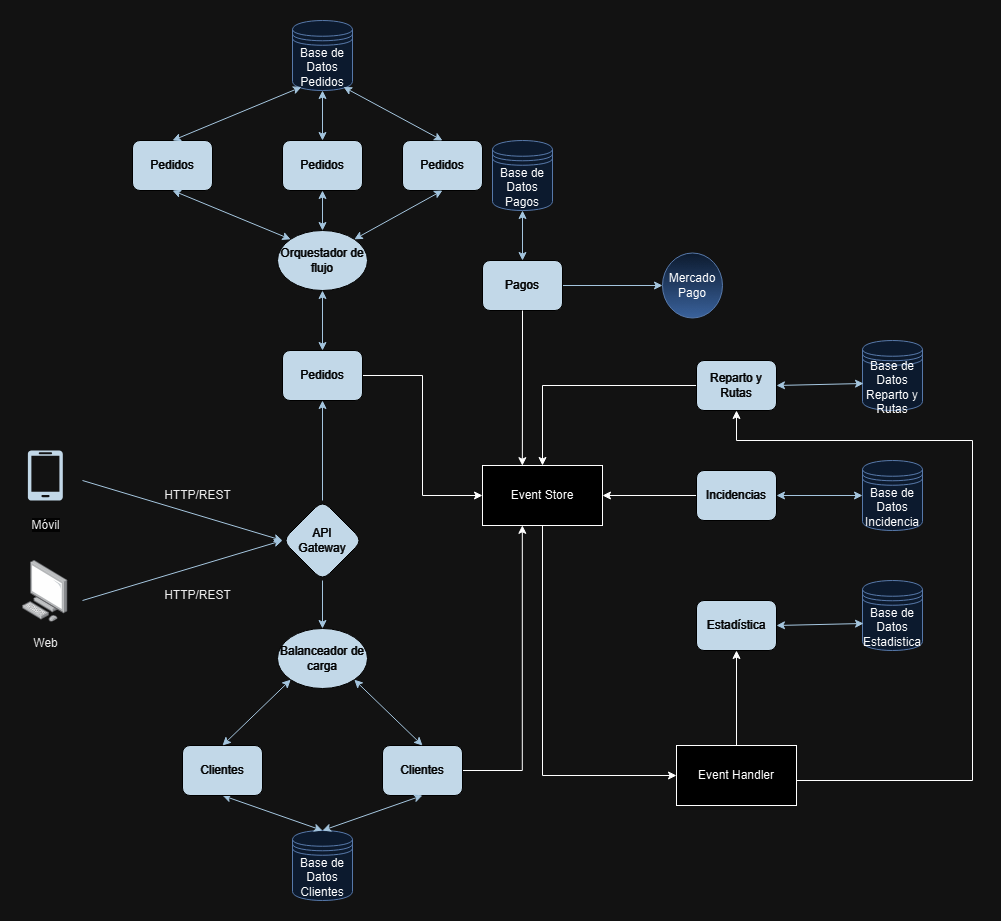

The diagram above was exported from draw.io. Its source (the exported page's mxGraphModel, read from the mxfile embedded in the PNG):
<mxGraphModel dx="2261" dy="1987" grid="1" gridSize="10" guides="1" tooltips="1" connect="1" arrows="1" fold="1" page="1" pageScale="1" pageWidth="827" pageHeight="1169" math="0" shadow="0">
  <root>
    <mxCell id="WIyWlLk6GJQsqaUBKTNV-0" />
    <mxCell id="WIyWlLk6GJQsqaUBKTNV-1" parent="WIyWlLk6GJQsqaUBKTNV-0" />
    <mxCell id="eYGjsMH9KCrB_wZzDGTH-0" value="" style="image;points=[];aspect=fixed;html=1;align=center;shadow=0;dashed=0;image=img/lib/allied_telesis/computer_and_terminals/Personal_Computer.svg;labelBackgroundColor=none;fillColor=#182E3E;strokeColor=#FFFFFF;fontColor=#FFFFFF;rounded=1;" parent="WIyWlLk6GJQsqaUBKTNV-1" vertex="1">
      <mxGeometry x="-300" y="400" width="45.6" height="61.800000000000004" as="geometry" />
    </mxCell>
    <mxCell id="eYGjsMH9KCrB_wZzDGTH-2" value="" style="sketch=0;aspect=fixed;pointerEvents=1;shadow=0;dashed=0;html=1;strokeColor=none;labelPosition=center;verticalLabelPosition=bottom;verticalAlign=top;align=center;fillColor=#182E3E;shape=mxgraph.azure.mobile;labelBackgroundColor=none;fontColor=#FFFFFF;rounded=1;" parent="WIyWlLk6GJQsqaUBKTNV-1" vertex="1">
      <mxGeometry x="-294.7" y="290" width="35" height="50" as="geometry" />
    </mxCell>
    <mxCell id="eYGjsMH9KCrB_wZzDGTH-4" value="&lt;span style=&quot;background-color: rgb(252, 252, 252);&quot;&gt;&lt;font color=&quot;#121212&quot;&gt;Móvil&lt;/font&gt;&lt;/span&gt;" style="text;html=1;align=center;verticalAlign=middle;resizable=0;points=[];autosize=1;strokeColor=none;fillColor=none;labelBackgroundColor=none;fontColor=#FFFFFF;rounded=1;" parent="WIyWlLk6GJQsqaUBKTNV-1" vertex="1">
      <mxGeometry x="-302.2" y="350" width="50" height="30" as="geometry" />
    </mxCell>
    <mxCell id="eYGjsMH9KCrB_wZzDGTH-5" value="&lt;font color=&quot;#121212&quot;&gt;Web&lt;/font&gt;" style="text;html=1;align=center;verticalAlign=middle;resizable=0;points=[];autosize=1;strokeColor=none;fillColor=none;labelBackgroundColor=none;fontColor=#FFFFFF;rounded=1;" parent="WIyWlLk6GJQsqaUBKTNV-1" vertex="1">
      <mxGeometry x="-302.2" y="468" width="50" height="30" as="geometry" />
    </mxCell>
    <mxCell id="eYGjsMH9KCrB_wZzDGTH-7" value="" style="endArrow=classic;html=1;rounded=1;labelBackgroundColor=none;strokeColor=#23445D;fontColor=default;" parent="WIyWlLk6GJQsqaUBKTNV-1" edge="1">
      <mxGeometry width="50" height="50" relative="1" as="geometry">
        <mxPoint x="-240" y="320" as="sourcePoint" />
        <mxPoint x="-40" y="380" as="targetPoint" />
      </mxGeometry>
    </mxCell>
    <mxCell id="eYGjsMH9KCrB_wZzDGTH-8" value="" style="endArrow=classic;html=1;rounded=1;labelBackgroundColor=none;strokeColor=#23445D;fontColor=default;" parent="WIyWlLk6GJQsqaUBKTNV-1" edge="1">
      <mxGeometry width="50" height="50" relative="1" as="geometry">
        <mxPoint x="-240" y="440" as="sourcePoint" />
        <mxPoint x="-40" y="380" as="targetPoint" />
      </mxGeometry>
    </mxCell>
    <mxCell id="eYGjsMH9KCrB_wZzDGTH-9" value="API&lt;div&gt;Gateway&lt;/div&gt;" style="rhombus;whiteSpace=wrap;html=1;labelBackgroundColor=none;fillColor=#182E3E;strokeColor=#FFFFFF;fontColor=#FFFFFF;rounded=1;" parent="WIyWlLk6GJQsqaUBKTNV-1" vertex="1">
      <mxGeometry x="-40" y="340" width="80" height="80" as="geometry" />
    </mxCell>
    <mxCell id="eYGjsMH9KCrB_wZzDGTH-10" value="" style="endArrow=classic;html=1;rounded=1;exitX=0.5;exitY=0;exitDx=0;exitDy=0;labelBackgroundColor=none;strokeColor=#23445D;fontColor=default;" parent="WIyWlLk6GJQsqaUBKTNV-1" source="eYGjsMH9KCrB_wZzDGTH-9" edge="1">
      <mxGeometry width="50" height="50" relative="1" as="geometry">
        <mxPoint x="380" y="410" as="sourcePoint" />
        <mxPoint y="240" as="targetPoint" />
      </mxGeometry>
    </mxCell>
    <mxCell id="eYGjsMH9KCrB_wZzDGTH-11" value="" style="endArrow=classic;html=1;rounded=1;exitX=0.5;exitY=1;exitDx=0;exitDy=0;labelBackgroundColor=none;strokeColor=#23445D;fontColor=default;entryX=0.5;entryY=0;entryDx=0;entryDy=0;" parent="WIyWlLk6GJQsqaUBKTNV-1" source="eYGjsMH9KCrB_wZzDGTH-9" target="eYGjsMH9KCrB_wZzDGTH-71" edge="1">
      <mxGeometry width="50" height="50" relative="1" as="geometry">
        <mxPoint x="10" y="350" as="sourcePoint" />
        <mxPoint y="510" as="targetPoint" />
      </mxGeometry>
    </mxCell>
    <mxCell id="QGDFMTWCCH9grbcKWeI--16" style="edgeStyle=orthogonalEdgeStyle;rounded=0;orthogonalLoop=1;jettySize=auto;html=1;entryX=0.332;entryY=0.997;entryDx=0;entryDy=0;entryPerimeter=0;" edge="1" parent="WIyWlLk6GJQsqaUBKTNV-1" source="eYGjsMH9KCrB_wZzDGTH-13" target="QGDFMTWCCH9grbcKWeI--15">
      <mxGeometry relative="1" as="geometry">
        <mxPoint x="200" y="370" as="targetPoint" />
      </mxGeometry>
    </mxCell>
    <mxCell id="eYGjsMH9KCrB_wZzDGTH-13" value="Clientes" style="rounded=1;whiteSpace=wrap;html=1;labelBackgroundColor=none;fillColor=#182E3E;strokeColor=#FFFFFF;fontColor=#FFFFFF;" parent="WIyWlLk6GJQsqaUBKTNV-1" vertex="1">
      <mxGeometry x="60" y="585" width="80" height="50" as="geometry" />
    </mxCell>
    <mxCell id="QGDFMTWCCH9grbcKWeI--18" style="edgeStyle=orthogonalEdgeStyle;rounded=0;orthogonalLoop=1;jettySize=auto;html=1;entryX=0;entryY=0.5;entryDx=0;entryDy=0;" edge="1" parent="WIyWlLk6GJQsqaUBKTNV-1" source="eYGjsMH9KCrB_wZzDGTH-18" target="QGDFMTWCCH9grbcKWeI--15">
      <mxGeometry relative="1" as="geometry" />
    </mxCell>
    <mxCell id="eYGjsMH9KCrB_wZzDGTH-18" value="Pedidos" style="rounded=1;whiteSpace=wrap;html=1;labelBackgroundColor=none;fillColor=#182E3E;strokeColor=#FFFFFF;fontColor=#FFFFFF;" parent="WIyWlLk6GJQsqaUBKTNV-1" vertex="1">
      <mxGeometry x="-40" y="190" width="80" height="50" as="geometry" />
    </mxCell>
    <mxCell id="eYGjsMH9KCrB_wZzDGTH-30" value="" style="edgeStyle=orthogonalEdgeStyle;rounded=1;orthogonalLoop=1;jettySize=auto;html=1;labelBackgroundColor=none;strokeColor=#23445D;fontColor=default;" parent="WIyWlLk6GJQsqaUBKTNV-1" source="eYGjsMH9KCrB_wZzDGTH-22" target="eYGjsMH9KCrB_wZzDGTH-29" edge="1">
      <mxGeometry relative="1" as="geometry" />
    </mxCell>
    <mxCell id="eYGjsMH9KCrB_wZzDGTH-22" value="Pagos" style="rounded=1;whiteSpace=wrap;html=1;labelBackgroundColor=none;fillColor=#182E3E;strokeColor=#FFFFFF;fontColor=#FFFFFF;" parent="WIyWlLk6GJQsqaUBKTNV-1" vertex="1">
      <mxGeometry x="160" y="100" width="80" height="50" as="geometry" />
    </mxCell>
    <mxCell id="eYGjsMH9KCrB_wZzDGTH-25" value="Base de Datos Pedidos" style="shape=datastore;whiteSpace=wrap;html=1;labelBackgroundColor=none;rounded=1;fillColor=#dae8fc;strokeColor=#6c8ebf;" parent="WIyWlLk6GJQsqaUBKTNV-1" vertex="1">
      <mxGeometry x="-30" y="-140" width="60" height="70" as="geometry" />
    </mxCell>
    <mxCell id="eYGjsMH9KCrB_wZzDGTH-26" value="Base de Datos Clientes" style="shape=datastore;whiteSpace=wrap;html=1;labelBackgroundColor=none;fillColor=#dae8fc;strokeColor=#6c8ebf;rounded=1;" parent="WIyWlLk6GJQsqaUBKTNV-1" vertex="1">
      <mxGeometry x="-30" y="670" width="60" height="70" as="geometry" />
    </mxCell>
    <mxCell id="eYGjsMH9KCrB_wZzDGTH-29" value="Mercado Pago" style="ellipse;whiteSpace=wrap;html=1;rounded=1;labelBackgroundColor=none;fillColor=#dae8fc;gradientColor=#7ea6e0;strokeColor=#6c8ebf;" parent="WIyWlLk6GJQsqaUBKTNV-1" vertex="1">
      <mxGeometry x="340" y="92.5" width="60" height="65" as="geometry" />
    </mxCell>
    <mxCell id="eYGjsMH9KCrB_wZzDGTH-31" value="Estadística" style="rounded=1;whiteSpace=wrap;html=1;labelBackgroundColor=none;fillColor=#182E3E;strokeColor=#FFFFFF;fontColor=#FFFFFF;" parent="WIyWlLk6GJQsqaUBKTNV-1" vertex="1">
      <mxGeometry x="374" y="440" width="80" height="50" as="geometry" />
    </mxCell>
    <mxCell id="QGDFMTWCCH9grbcKWeI--20" style="edgeStyle=orthogonalEdgeStyle;rounded=0;orthogonalLoop=1;jettySize=auto;html=1;entryX=0.5;entryY=0;entryDx=0;entryDy=0;" edge="1" parent="WIyWlLk6GJQsqaUBKTNV-1" source="eYGjsMH9KCrB_wZzDGTH-37" target="QGDFMTWCCH9grbcKWeI--15">
      <mxGeometry relative="1" as="geometry" />
    </mxCell>
    <mxCell id="eYGjsMH9KCrB_wZzDGTH-37" value="Reparto y Rutas" style="rounded=1;whiteSpace=wrap;html=1;labelBackgroundColor=none;fillColor=#182E3E;strokeColor=#FFFFFF;fontColor=#FFFFFF;" parent="WIyWlLk6GJQsqaUBKTNV-1" vertex="1">
      <mxGeometry x="374" y="200" width="80" height="50" as="geometry" />
    </mxCell>
    <mxCell id="QGDFMTWCCH9grbcKWeI--19" style="edgeStyle=orthogonalEdgeStyle;rounded=0;orthogonalLoop=1;jettySize=auto;html=1;entryX=1;entryY=0.5;entryDx=0;entryDy=0;" edge="1" parent="WIyWlLk6GJQsqaUBKTNV-1" source="eYGjsMH9KCrB_wZzDGTH-39" target="QGDFMTWCCH9grbcKWeI--15">
      <mxGeometry relative="1" as="geometry" />
    </mxCell>
    <mxCell id="eYGjsMH9KCrB_wZzDGTH-39" value="Incidencias" style="rounded=1;whiteSpace=wrap;html=1;labelBackgroundColor=none;fillColor=#182E3E;strokeColor=#FFFFFF;fontColor=#FFFFFF;" parent="WIyWlLk6GJQsqaUBKTNV-1" vertex="1">
      <mxGeometry x="374" y="310" width="80" height="50" as="geometry" />
    </mxCell>
    <mxCell id="eYGjsMH9KCrB_wZzDGTH-48" value="" style="endArrow=classic;startArrow=classic;html=1;rounded=0;strokeColor=#23445D;exitX=0.5;exitY=0;exitDx=0;exitDy=0;entryX=0.5;entryY=1;entryDx=0;entryDy=0;" parent="WIyWlLk6GJQsqaUBKTNV-1" source="eYGjsMH9KCrB_wZzDGTH-26" target="eYGjsMH9KCrB_wZzDGTH-13" edge="1">
      <mxGeometry width="50" height="50" relative="1" as="geometry">
        <mxPoint x="50" y="610" as="sourcePoint" />
        <mxPoint x="100" y="560" as="targetPoint" />
      </mxGeometry>
    </mxCell>
    <mxCell id="eYGjsMH9KCrB_wZzDGTH-53" value="" style="endArrow=classic;startArrow=classic;html=1;rounded=0;strokeColor=#23445D;exitX=0;exitY=0.5;exitDx=0;exitDy=0;entryX=1;entryY=0.5;entryDx=0;entryDy=0;" parent="WIyWlLk6GJQsqaUBKTNV-1" source="eYGjsMH9KCrB_wZzDGTH-70" target="eYGjsMH9KCrB_wZzDGTH-39" edge="1">
      <mxGeometry width="50" height="50" relative="1" as="geometry">
        <mxPoint x="541" y="335" as="sourcePoint" />
        <mxPoint x="10" y="610" as="targetPoint" />
      </mxGeometry>
    </mxCell>
    <mxCell id="eYGjsMH9KCrB_wZzDGTH-54" value="Base de Datos Pagos" style="shape=datastore;whiteSpace=wrap;html=1;labelBackgroundColor=none;fillColor=#dae8fc;strokeColor=#6c8ebf;rounded=1;" parent="WIyWlLk6GJQsqaUBKTNV-1" vertex="1">
      <mxGeometry x="170" y="-20" width="60" height="70" as="geometry" />
    </mxCell>
    <mxCell id="eYGjsMH9KCrB_wZzDGTH-55" value="" style="endArrow=classic;startArrow=classic;html=1;rounded=0;strokeColor=#23445D;entryX=0.5;entryY=0;entryDx=0;entryDy=0;exitX=0.5;exitY=1;exitDx=0;exitDy=0;" parent="WIyWlLk6GJQsqaUBKTNV-1" source="eYGjsMH9KCrB_wZzDGTH-54" target="eYGjsMH9KCrB_wZzDGTH-22" edge="1">
      <mxGeometry width="50" height="50" relative="1" as="geometry">
        <mxPoint x="200" y="30" as="sourcePoint" />
        <mxPoint x="20" y="580" as="targetPoint" />
      </mxGeometry>
    </mxCell>
    <mxCell id="eYGjsMH9KCrB_wZzDGTH-56" value="Base de Datos Estadistica" style="shape=datastore;whiteSpace=wrap;html=1;labelBackgroundColor=none;fillColor=#dae8fc;strokeColor=#6c8ebf;rounded=1;" parent="WIyWlLk6GJQsqaUBKTNV-1" vertex="1">
      <mxGeometry x="540" y="420" width="60" height="70" as="geometry" />
    </mxCell>
    <mxCell id="eYGjsMH9KCrB_wZzDGTH-57" value="" style="endArrow=classic;startArrow=classic;html=1;rounded=0;strokeColor=#23445D;exitX=0.017;exitY=0.614;exitDx=0;exitDy=0;entryX=1;entryY=0.5;entryDx=0;entryDy=0;exitPerimeter=0;" parent="WIyWlLk6GJQsqaUBKTNV-1" source="eYGjsMH9KCrB_wZzDGTH-56" target="eYGjsMH9KCrB_wZzDGTH-31" edge="1">
      <mxGeometry width="50" height="50" relative="1" as="geometry">
        <mxPoint x="616" y="430" as="sourcePoint" />
        <mxPoint x="566" y="380" as="targetPoint" />
      </mxGeometry>
    </mxCell>
    <mxCell id="eYGjsMH9KCrB_wZzDGTH-59" value="Base de Datos Reparto y Rutas" style="shape=datastore;whiteSpace=wrap;html=1;labelBackgroundColor=none;fillColor=#dae8fc;strokeColor=#6c8ebf;rounded=1;" parent="WIyWlLk6GJQsqaUBKTNV-1" vertex="1">
      <mxGeometry x="540" y="180" width="60" height="70" as="geometry" />
    </mxCell>
    <mxCell id="eYGjsMH9KCrB_wZzDGTH-60" value="" style="endArrow=classic;startArrow=classic;html=1;rounded=0;strokeColor=#23445D;exitX=0.017;exitY=0.614;exitDx=0;exitDy=0;entryX=1;entryY=0.5;entryDx=0;entryDy=0;exitPerimeter=0;" parent="WIyWlLk6GJQsqaUBKTNV-1" source="eYGjsMH9KCrB_wZzDGTH-59" target="eYGjsMH9KCrB_wZzDGTH-37" edge="1">
      <mxGeometry width="50" height="50" relative="1" as="geometry">
        <mxPoint x="620" y="190" as="sourcePoint" />
        <mxPoint x="570" y="140" as="targetPoint" />
      </mxGeometry>
    </mxCell>
    <mxCell id="eYGjsMH9KCrB_wZzDGTH-62" value="&lt;font color=&quot;#121212&quot;&gt;HTTP/REST&lt;/font&gt;" style="text;html=1;align=center;verticalAlign=middle;resizable=0;points=[];autosize=1;strokeColor=none;fillColor=none;fontColor=#FFFFFF;" parent="WIyWlLk6GJQsqaUBKTNV-1" vertex="1">
      <mxGeometry x="-170" y="320" width="90" height="30" as="geometry" />
    </mxCell>
    <mxCell id="eYGjsMH9KCrB_wZzDGTH-63" value="&lt;font color=&quot;#121212&quot;&gt;HTTP/REST&lt;/font&gt;" style="text;html=1;align=center;verticalAlign=middle;resizable=0;points=[];autosize=1;strokeColor=none;fillColor=none;fontColor=#FFFFFF;" parent="WIyWlLk6GJQsqaUBKTNV-1" vertex="1">
      <mxGeometry x="-170" y="420" width="90" height="30" as="geometry" />
    </mxCell>
    <mxCell id="eYGjsMH9KCrB_wZzDGTH-70" value="Base de Datos Incidencia" style="shape=datastore;whiteSpace=wrap;html=1;labelBackgroundColor=none;fillColor=#dae8fc;strokeColor=#6c8ebf;rounded=1;" parent="WIyWlLk6GJQsqaUBKTNV-1" vertex="1">
      <mxGeometry x="540" y="300" width="60" height="70" as="geometry" />
    </mxCell>
    <mxCell id="eYGjsMH9KCrB_wZzDGTH-71" value="Balanceador de carga" style="ellipse;whiteSpace=wrap;html=1;strokeColor=#FFFFFF;fontColor=#FFFFFF;fillColor=#182E3E;" parent="WIyWlLk6GJQsqaUBKTNV-1" vertex="1">
      <mxGeometry x="-45" y="468" width="90" height="60" as="geometry" />
    </mxCell>
    <mxCell id="eYGjsMH9KCrB_wZzDGTH-72" value="" style="endArrow=classic;startArrow=classic;html=1;rounded=0;strokeColor=#23445D;exitX=0.5;exitY=0;exitDx=0;exitDy=0;entryX=0.5;entryY=1;entryDx=0;entryDy=0;" parent="WIyWlLk6GJQsqaUBKTNV-1" source="eYGjsMH9KCrB_wZzDGTH-26" target="eYGjsMH9KCrB_wZzDGTH-73" edge="1">
      <mxGeometry width="50" height="50" relative="1" as="geometry">
        <mxPoint x="280" y="530" as="sourcePoint" />
        <mxPoint x="-100" y="640" as="targetPoint" />
      </mxGeometry>
    </mxCell>
    <mxCell id="eYGjsMH9KCrB_wZzDGTH-73" value="Clientes" style="rounded=1;whiteSpace=wrap;html=1;labelBackgroundColor=none;fillColor=#182E3E;strokeColor=#FFFFFF;fontColor=#FFFFFF;" parent="WIyWlLk6GJQsqaUBKTNV-1" vertex="1">
      <mxGeometry x="-140" y="585" width="80" height="50" as="geometry" />
    </mxCell>
    <mxCell id="eYGjsMH9KCrB_wZzDGTH-74" value="" style="endArrow=classic;startArrow=classic;html=1;rounded=0;strokeColor=#23445D;exitX=0.5;exitY=0;exitDx=0;exitDy=0;entryX=0;entryY=1;entryDx=0;entryDy=0;" parent="WIyWlLk6GJQsqaUBKTNV-1" source="eYGjsMH9KCrB_wZzDGTH-73" target="eYGjsMH9KCrB_wZzDGTH-71" edge="1">
      <mxGeometry width="50" height="50" relative="1" as="geometry">
        <mxPoint x="280" y="530" as="sourcePoint" />
        <mxPoint x="330" y="480" as="targetPoint" />
      </mxGeometry>
    </mxCell>
    <mxCell id="eYGjsMH9KCrB_wZzDGTH-75" value="" style="endArrow=classic;startArrow=classic;html=1;rounded=0;strokeColor=#23445D;exitX=0.5;exitY=0;exitDx=0;exitDy=0;entryX=1;entryY=1;entryDx=0;entryDy=0;" parent="WIyWlLk6GJQsqaUBKTNV-1" source="eYGjsMH9KCrB_wZzDGTH-13" target="eYGjsMH9KCrB_wZzDGTH-71" edge="1">
      <mxGeometry width="50" height="50" relative="1" as="geometry">
        <mxPoint x="-90" y="595" as="sourcePoint" />
        <mxPoint x="-22" y="529" as="targetPoint" />
      </mxGeometry>
    </mxCell>
    <mxCell id="eYGjsMH9KCrB_wZzDGTH-80" value="Orquestador de flujo" style="ellipse;whiteSpace=wrap;html=1;strokeColor=#FFFFFF;fontColor=#FFFFFF;fillColor=#182E3E;" parent="WIyWlLk6GJQsqaUBKTNV-1" vertex="1">
      <mxGeometry x="-45" y="70" width="90" height="60" as="geometry" />
    </mxCell>
    <mxCell id="eYGjsMH9KCrB_wZzDGTH-81" value="" style="endArrow=classic;startArrow=classic;html=1;rounded=0;strokeColor=#23445D;exitX=0.5;exitY=0;exitDx=0;exitDy=0;entryX=0.5;entryY=1;entryDx=0;entryDy=0;" parent="WIyWlLk6GJQsqaUBKTNV-1" source="eYGjsMH9KCrB_wZzDGTH-18" target="eYGjsMH9KCrB_wZzDGTH-80" edge="1">
      <mxGeometry width="50" height="50" relative="1" as="geometry">
        <mxPoint x="80" y="190" as="sourcePoint" />
        <mxPoint x="130" y="140" as="targetPoint" />
      </mxGeometry>
    </mxCell>
    <mxCell id="eYGjsMH9KCrB_wZzDGTH-82" value="Pedidos" style="rounded=1;whiteSpace=wrap;html=1;labelBackgroundColor=none;fillColor=#182E3E;strokeColor=#FFFFFF;fontColor=#FFFFFF;" parent="WIyWlLk6GJQsqaUBKTNV-1" vertex="1">
      <mxGeometry x="-190" y="-20" width="80" height="50" as="geometry" />
    </mxCell>
    <mxCell id="eYGjsMH9KCrB_wZzDGTH-83" value="Pedidos" style="rounded=1;whiteSpace=wrap;html=1;labelBackgroundColor=none;fillColor=#182E3E;strokeColor=#FFFFFF;fontColor=#FFFFFF;" parent="WIyWlLk6GJQsqaUBKTNV-1" vertex="1">
      <mxGeometry x="-40" y="-20" width="80" height="50" as="geometry" />
    </mxCell>
    <mxCell id="eYGjsMH9KCrB_wZzDGTH-84" value="Pedidos" style="rounded=1;whiteSpace=wrap;html=1;labelBackgroundColor=none;fillColor=#182E3E;strokeColor=#FFFFFF;fontColor=#FFFFFF;" parent="WIyWlLk6GJQsqaUBKTNV-1" vertex="1">
      <mxGeometry x="80" y="-20" width="80" height="50" as="geometry" />
    </mxCell>
    <mxCell id="eYGjsMH9KCrB_wZzDGTH-85" value="" style="endArrow=classic;startArrow=classic;html=1;rounded=0;strokeColor=#23445D;exitX=0;exitY=0;exitDx=0;exitDy=0;entryX=0.5;entryY=1;entryDx=0;entryDy=0;" parent="WIyWlLk6GJQsqaUBKTNV-1" source="eYGjsMH9KCrB_wZzDGTH-80" target="eYGjsMH9KCrB_wZzDGTH-82" edge="1">
      <mxGeometry width="50" height="50" relative="1" as="geometry">
        <mxPoint x="80" y="190" as="sourcePoint" />
        <mxPoint x="130" y="140" as="targetPoint" />
      </mxGeometry>
    </mxCell>
    <mxCell id="eYGjsMH9KCrB_wZzDGTH-86" value="" style="endArrow=classic;startArrow=classic;html=1;rounded=0;strokeColor=#23445D;exitX=0.5;exitY=0;exitDx=0;exitDy=0;entryX=0.5;entryY=1;entryDx=0;entryDy=0;" parent="WIyWlLk6GJQsqaUBKTNV-1" source="eYGjsMH9KCrB_wZzDGTH-80" target="eYGjsMH9KCrB_wZzDGTH-83" edge="1">
      <mxGeometry width="50" height="50" relative="1" as="geometry">
        <mxPoint x="80" y="190" as="sourcePoint" />
        <mxPoint x="130" y="140" as="targetPoint" />
      </mxGeometry>
    </mxCell>
    <mxCell id="eYGjsMH9KCrB_wZzDGTH-87" value="" style="endArrow=classic;startArrow=classic;html=1;rounded=0;strokeColor=#23445D;exitX=1;exitY=0;exitDx=0;exitDy=0;entryX=0.5;entryY=1;entryDx=0;entryDy=0;" parent="WIyWlLk6GJQsqaUBKTNV-1" source="eYGjsMH9KCrB_wZzDGTH-80" target="eYGjsMH9KCrB_wZzDGTH-84" edge="1">
      <mxGeometry width="50" height="50" relative="1" as="geometry">
        <mxPoint x="80" y="190" as="sourcePoint" />
        <mxPoint x="130" y="140" as="targetPoint" />
      </mxGeometry>
    </mxCell>
    <mxCell id="eYGjsMH9KCrB_wZzDGTH-89" value="" style="endArrow=classic;startArrow=classic;html=1;rounded=0;strokeColor=#23445D;exitX=0.5;exitY=0;exitDx=0;exitDy=0;entryX=0.15;entryY=0.95;entryDx=0;entryDy=0;entryPerimeter=0;" parent="WIyWlLk6GJQsqaUBKTNV-1" source="eYGjsMH9KCrB_wZzDGTH-82" target="eYGjsMH9KCrB_wZzDGTH-25" edge="1">
      <mxGeometry width="50" height="50" relative="1" as="geometry">
        <mxPoint x="80" y="190" as="sourcePoint" />
        <mxPoint x="130" y="140" as="targetPoint" />
      </mxGeometry>
    </mxCell>
    <mxCell id="eYGjsMH9KCrB_wZzDGTH-90" value="" style="endArrow=classic;startArrow=classic;html=1;rounded=0;strokeColor=#23445D;exitX=0.5;exitY=0;exitDx=0;exitDy=0;entryX=0.5;entryY=1;entryDx=0;entryDy=0;" parent="WIyWlLk6GJQsqaUBKTNV-1" source="eYGjsMH9KCrB_wZzDGTH-83" target="eYGjsMH9KCrB_wZzDGTH-25" edge="1">
      <mxGeometry width="50" height="50" relative="1" as="geometry">
        <mxPoint x="80" y="190" as="sourcePoint" />
        <mxPoint x="130" y="140" as="targetPoint" />
      </mxGeometry>
    </mxCell>
    <mxCell id="eYGjsMH9KCrB_wZzDGTH-91" value="" style="endArrow=classic;startArrow=classic;html=1;rounded=0;strokeColor=#23445D;exitX=0.5;exitY=0;exitDx=0;exitDy=0;entryX=0.85;entryY=0.95;entryDx=0;entryDy=0;entryPerimeter=0;" parent="WIyWlLk6GJQsqaUBKTNV-1" source="eYGjsMH9KCrB_wZzDGTH-84" target="eYGjsMH9KCrB_wZzDGTH-25" edge="1">
      <mxGeometry width="50" height="50" relative="1" as="geometry">
        <mxPoint x="80" y="190" as="sourcePoint" />
        <mxPoint x="130" y="140" as="targetPoint" />
      </mxGeometry>
    </mxCell>
    <mxCell id="QGDFMTWCCH9grbcKWeI--24" style="edgeStyle=orthogonalEdgeStyle;rounded=0;orthogonalLoop=1;jettySize=auto;html=1;exitX=0.75;exitY=1;exitDx=0;exitDy=0;entryX=0;entryY=0.5;entryDx=0;entryDy=0;" edge="1" parent="WIyWlLk6GJQsqaUBKTNV-1" source="QGDFMTWCCH9grbcKWeI--15" target="QGDFMTWCCH9grbcKWeI--23">
      <mxGeometry relative="1" as="geometry">
        <Array as="points">
          <mxPoint x="220" y="365" />
          <mxPoint x="220" y="615" />
        </Array>
      </mxGeometry>
    </mxCell>
    <mxCell id="QGDFMTWCCH9grbcKWeI--15" value="Event Store" style="rounded=0;whiteSpace=wrap;html=1;" vertex="1" parent="WIyWlLk6GJQsqaUBKTNV-1">
      <mxGeometry x="160" y="305" width="120" height="60" as="geometry" />
    </mxCell>
    <mxCell id="QGDFMTWCCH9grbcKWeI--22" style="edgeStyle=orthogonalEdgeStyle;rounded=0;orthogonalLoop=1;jettySize=auto;html=1;entryX=0.332;entryY=0.003;entryDx=0;entryDy=0;entryPerimeter=0;" edge="1" parent="WIyWlLk6GJQsqaUBKTNV-1" source="eYGjsMH9KCrB_wZzDGTH-22" target="QGDFMTWCCH9grbcKWeI--15">
      <mxGeometry relative="1" as="geometry">
        <mxPoint x="200" y="300" as="targetPoint" />
      </mxGeometry>
    </mxCell>
    <mxCell id="QGDFMTWCCH9grbcKWeI--26" style="edgeStyle=orthogonalEdgeStyle;rounded=0;orthogonalLoop=1;jettySize=auto;html=1;entryX=0.5;entryY=1;entryDx=0;entryDy=0;exitX=1;exitY=0.5;exitDx=0;exitDy=0;" edge="1" parent="WIyWlLk6GJQsqaUBKTNV-1" source="QGDFMTWCCH9grbcKWeI--23" target="eYGjsMH9KCrB_wZzDGTH-37">
      <mxGeometry relative="1" as="geometry">
        <mxPoint x="660" y="410" as="targetPoint" />
        <mxPoint x="490" y="630" as="sourcePoint" />
        <Array as="points">
          <mxPoint x="474" y="620" />
          <mxPoint x="650" y="620" />
          <mxPoint x="650" y="280" />
          <mxPoint x="414" y="280" />
        </Array>
      </mxGeometry>
    </mxCell>
    <mxCell id="QGDFMTWCCH9grbcKWeI--27" style="edgeStyle=orthogonalEdgeStyle;rounded=0;orthogonalLoop=1;jettySize=auto;html=1;entryX=0.5;entryY=1;entryDx=0;entryDy=0;" edge="1" parent="WIyWlLk6GJQsqaUBKTNV-1" source="QGDFMTWCCH9grbcKWeI--23" target="eYGjsMH9KCrB_wZzDGTH-31">
      <mxGeometry relative="1" as="geometry" />
    </mxCell>
    <mxCell id="QGDFMTWCCH9grbcKWeI--23" value="Event Handler" style="rounded=0;whiteSpace=wrap;html=1;" vertex="1" parent="WIyWlLk6GJQsqaUBKTNV-1">
      <mxGeometry x="354" y="585" width="120" height="60" as="geometry" />
    </mxCell>
  </root>
</mxGraphModel>